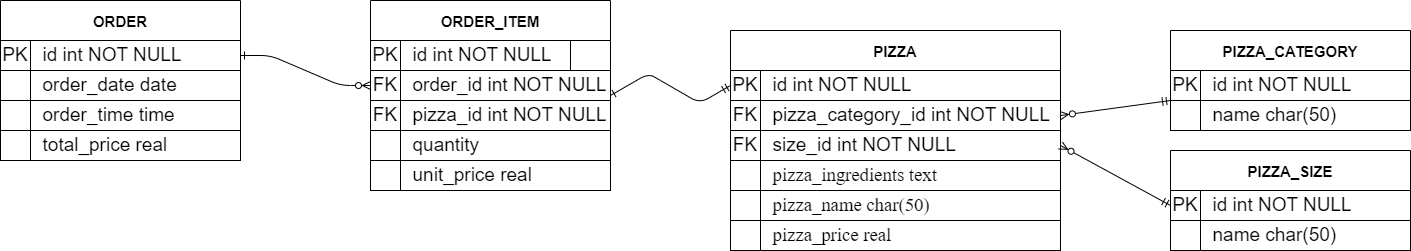

The diagram above was exported from draw.io. Its source (the exported page's mxGraphModel, read from the mxfile embedded in the PNG):
<mxGraphModel dx="1038" dy="579" grid="1" gridSize="10" guides="1" tooltips="1" connect="1" arrows="1" fold="1" page="1" pageScale="1" pageWidth="827" pageHeight="1169" math="0" shadow="0">
  <root>
    <mxCell id="WIyWlLk6GJQsqaUBKTNV-0" />
    <mxCell id="WIyWlLk6GJQsqaUBKTNV-1" parent="WIyWlLk6GJQsqaUBKTNV-0" />
    <mxCell id="VquBg-aRVrSRMNxJ67yR-0" value="ORDER" style="swimlane;fontSize=15;startSize=40;" parent="WIyWlLk6GJQsqaUBKTNV-1" vertex="1">
      <mxGeometry x="80" y="120" width="240" height="160" as="geometry">
        <mxRectangle x="50" y="330" width="170" height="30" as="alternateBounds" />
      </mxGeometry>
    </mxCell>
    <mxCell id="VquBg-aRVrSRMNxJ67yR-7" value="&amp;nbsp; id int NOT NULL" style="rounded=0;whiteSpace=wrap;html=1;fontSize=19;align=left;" parent="VquBg-aRVrSRMNxJ67yR-0" vertex="1">
      <mxGeometry x="30" y="40" width="170" height="30" as="geometry" />
    </mxCell>
    <mxCell id="VquBg-aRVrSRMNxJ67yR-8" value="&amp;nbsp; order_date" style="rounded=0;whiteSpace=wrap;html=1;fontSize=19;align=left;" parent="VquBg-aRVrSRMNxJ67yR-0" vertex="1">
      <mxGeometry x="30" y="70" width="170" height="30" as="geometry" />
    </mxCell>
    <mxCell id="VquBg-aRVrSRMNxJ67yR-9" value="&amp;nbsp; order_time" style="rounded=0;whiteSpace=wrap;html=1;fontSize=19;align=left;" parent="VquBg-aRVrSRMNxJ67yR-0" vertex="1">
      <mxGeometry x="30" y="100" width="170" height="30" as="geometry" />
    </mxCell>
    <mxCell id="VquBg-aRVrSRMNxJ67yR-10" value="&amp;nbsp; total_price real" style="rounded=0;whiteSpace=wrap;html=1;fontSize=19;align=left;" parent="VquBg-aRVrSRMNxJ67yR-0" vertex="1">
      <mxGeometry x="30" y="130" width="210" height="30" as="geometry" />
    </mxCell>
    <mxCell id="VquBg-aRVrSRMNxJ67yR-11" value="PK" style="rounded=0;whiteSpace=wrap;html=1;fontSize=19;" parent="VquBg-aRVrSRMNxJ67yR-0" vertex="1">
      <mxGeometry y="40" width="30" height="30" as="geometry" />
    </mxCell>
    <mxCell id="VquBg-aRVrSRMNxJ67yR-12" value="" style="rounded=0;whiteSpace=wrap;html=1;fontSize=19;" parent="VquBg-aRVrSRMNxJ67yR-0" vertex="1">
      <mxGeometry y="70" width="30" height="30" as="geometry" />
    </mxCell>
    <mxCell id="VquBg-aRVrSRMNxJ67yR-13" value="" style="rounded=0;whiteSpace=wrap;html=1;fontSize=19;" parent="VquBg-aRVrSRMNxJ67yR-0" vertex="1">
      <mxGeometry y="100" width="30" height="30" as="geometry" />
    </mxCell>
    <mxCell id="VquBg-aRVrSRMNxJ67yR-14" value="" style="rounded=0;whiteSpace=wrap;html=1;fontSize=19;" parent="VquBg-aRVrSRMNxJ67yR-0" vertex="1">
      <mxGeometry y="130" width="30" height="30" as="geometry" />
    </mxCell>
    <mxCell id="VquBg-aRVrSRMNxJ67yR-15" value="&amp;nbsp; id int NOT NULL" style="rounded=0;whiteSpace=wrap;html=1;fontSize=19;align=left;" parent="VquBg-aRVrSRMNxJ67yR-0" vertex="1">
      <mxGeometry x="30" y="40" width="210" height="30" as="geometry" />
    </mxCell>
    <mxCell id="VquBg-aRVrSRMNxJ67yR-16" value="&amp;nbsp; order_date date" style="rounded=0;whiteSpace=wrap;html=1;fontSize=19;align=left;" parent="VquBg-aRVrSRMNxJ67yR-0" vertex="1">
      <mxGeometry x="30" y="70" width="210" height="30" as="geometry" />
    </mxCell>
    <mxCell id="VquBg-aRVrSRMNxJ67yR-17" value="&amp;nbsp; order_time time" style="rounded=0;whiteSpace=wrap;html=1;fontSize=19;align=left;" parent="VquBg-aRVrSRMNxJ67yR-0" vertex="1">
      <mxGeometry x="30" y="100" width="210" height="30" as="geometry" />
    </mxCell>
    <mxCell id="VquBg-aRVrSRMNxJ67yR-18" value="ORDER_ITEM" style="swimlane;fontSize=15;startSize=40;" parent="WIyWlLk6GJQsqaUBKTNV-1" vertex="1">
      <mxGeometry x="450" y="120" width="240" height="190" as="geometry">
        <mxRectangle x="50" y="330" width="170" height="30" as="alternateBounds" />
      </mxGeometry>
    </mxCell>
    <mxCell id="VquBg-aRVrSRMNxJ67yR-19" value="&amp;nbsp; id int NOT NULL" style="rounded=0;whiteSpace=wrap;html=1;fontSize=19;align=left;" parent="VquBg-aRVrSRMNxJ67yR-18" vertex="1">
      <mxGeometry x="30" y="40" width="170" height="30" as="geometry" />
    </mxCell>
    <mxCell id="VquBg-aRVrSRMNxJ67yR-22" value="&amp;nbsp; unit_price real" style="rounded=0;whiteSpace=wrap;html=1;fontSize=19;align=left;" parent="VquBg-aRVrSRMNxJ67yR-18" vertex="1">
      <mxGeometry x="30" y="160" width="210" height="30" as="geometry" />
    </mxCell>
    <mxCell id="VquBg-aRVrSRMNxJ67yR-23" value="FK" style="rounded=0;whiteSpace=wrap;html=1;fontSize=19;" parent="VquBg-aRVrSRMNxJ67yR-18" vertex="1">
      <mxGeometry y="70" width="30" height="30" as="geometry" />
    </mxCell>
    <mxCell id="VquBg-aRVrSRMNxJ67yR-24" value="FK" style="rounded=0;whiteSpace=wrap;html=1;fontSize=19;" parent="VquBg-aRVrSRMNxJ67yR-18" vertex="1">
      <mxGeometry y="100" width="30" height="30" as="geometry" />
    </mxCell>
    <mxCell id="VquBg-aRVrSRMNxJ67yR-25" value="" style="rounded=0;whiteSpace=wrap;html=1;fontSize=19;" parent="VquBg-aRVrSRMNxJ67yR-18" vertex="1">
      <mxGeometry y="130" width="30" height="30" as="geometry" />
    </mxCell>
    <mxCell id="VquBg-aRVrSRMNxJ67yR-26" value="" style="rounded=0;whiteSpace=wrap;html=1;fontSize=19;" parent="VquBg-aRVrSRMNxJ67yR-18" vertex="1">
      <mxGeometry y="160" width="30" height="30" as="geometry" />
    </mxCell>
    <mxCell id="VquBg-aRVrSRMNxJ67yR-27" value="&amp;nbsp; order_id int NOT NULL" style="rounded=0;whiteSpace=wrap;html=1;fontSize=19;align=left;" parent="VquBg-aRVrSRMNxJ67yR-18" vertex="1">
      <mxGeometry x="30" y="70" width="210" height="30" as="geometry" />
    </mxCell>
    <mxCell id="VquBg-aRVrSRMNxJ67yR-28" value="&amp;nbsp; pizza_id int NOT NULL" style="rounded=0;whiteSpace=wrap;html=1;fontSize=19;align=left;" parent="VquBg-aRVrSRMNxJ67yR-18" vertex="1">
      <mxGeometry x="30" y="100" width="210" height="30" as="geometry" />
    </mxCell>
    <mxCell id="VquBg-aRVrSRMNxJ67yR-29" value="&amp;nbsp; quantity" style="rounded=0;whiteSpace=wrap;html=1;fontSize=19;align=left;" parent="VquBg-aRVrSRMNxJ67yR-18" vertex="1">
      <mxGeometry x="30" y="130" width="210" height="30" as="geometry" />
    </mxCell>
    <mxCell id="VquBg-aRVrSRMNxJ67yR-70" value="PK" style="rounded=0;whiteSpace=wrap;html=1;fontSize=19;" parent="VquBg-aRVrSRMNxJ67yR-18" vertex="1">
      <mxGeometry y="40" width="30" height="30" as="geometry" />
    </mxCell>
    <mxCell id="VquBg-aRVrSRMNxJ67yR-30" value="PIZZA" style="swimlane;fontSize=15;startSize=40;" parent="WIyWlLk6GJQsqaUBKTNV-1" vertex="1">
      <mxGeometry x="810" y="150" width="330" height="220" as="geometry">
        <mxRectangle x="50" y="330" width="170" height="30" as="alternateBounds" />
      </mxGeometry>
    </mxCell>
    <mxCell id="VquBg-aRVrSRMNxJ67yR-31" value="&amp;nbsp; id int NOT NULL" style="rounded=0;whiteSpace=wrap;html=1;fontSize=19;align=left;" parent="VquBg-aRVrSRMNxJ67yR-30" vertex="1">
      <mxGeometry x="30" y="40" width="170" height="30" as="geometry" />
    </mxCell>
    <mxCell id="VquBg-aRVrSRMNxJ67yR-32" value="&amp;nbsp; order_date" style="rounded=0;whiteSpace=wrap;html=1;fontSize=19;align=left;" parent="VquBg-aRVrSRMNxJ67yR-30" vertex="1">
      <mxGeometry x="30" y="70" width="170" height="30" as="geometry" />
    </mxCell>
    <mxCell id="VquBg-aRVrSRMNxJ67yR-33" value="&amp;nbsp; order_time" style="rounded=0;whiteSpace=wrap;html=1;fontSize=19;align=left;" parent="VquBg-aRVrSRMNxJ67yR-30" vertex="1">
      <mxGeometry x="30" y="100" width="170" height="30" as="geometry" />
    </mxCell>
    <mxCell id="VquBg-aRVrSRMNxJ67yR-34" value="&amp;nbsp; &lt;font face=&quot;Times New Roman, serif&quot;&gt;&lt;span style=&quot;font-size: 18.6667px;&quot;&gt;pizza_ingredients text&lt;/span&gt;&lt;/font&gt;" style="rounded=0;whiteSpace=wrap;html=1;fontSize=19;align=left;" parent="VquBg-aRVrSRMNxJ67yR-30" vertex="1">
      <mxGeometry x="30" y="130" width="300" height="30" as="geometry" />
    </mxCell>
    <mxCell id="VquBg-aRVrSRMNxJ67yR-35" value="PK" style="rounded=0;whiteSpace=wrap;html=1;fontSize=19;" parent="VquBg-aRVrSRMNxJ67yR-30" vertex="1">
      <mxGeometry y="40" width="30" height="30" as="geometry" />
    </mxCell>
    <mxCell id="VquBg-aRVrSRMNxJ67yR-36" value="FK" style="rounded=0;whiteSpace=wrap;html=1;fontSize=19;" parent="VquBg-aRVrSRMNxJ67yR-30" vertex="1">
      <mxGeometry y="70" width="30" height="30" as="geometry" />
    </mxCell>
    <mxCell id="VquBg-aRVrSRMNxJ67yR-37" value="FK" style="rounded=0;whiteSpace=wrap;html=1;fontSize=19;" parent="VquBg-aRVrSRMNxJ67yR-30" vertex="1">
      <mxGeometry y="100" width="30" height="30" as="geometry" />
    </mxCell>
    <mxCell id="VquBg-aRVrSRMNxJ67yR-38" value="" style="rounded=0;whiteSpace=wrap;html=1;fontSize=19;" parent="VquBg-aRVrSRMNxJ67yR-30" vertex="1">
      <mxGeometry y="130" width="30" height="30" as="geometry" />
    </mxCell>
    <mxCell id="VquBg-aRVrSRMNxJ67yR-39" value="&amp;nbsp; id int NOT NULL" style="rounded=0;whiteSpace=wrap;html=1;fontSize=19;align=left;" parent="VquBg-aRVrSRMNxJ67yR-30" vertex="1">
      <mxGeometry x="30" y="40" width="300" height="30" as="geometry" />
    </mxCell>
    <mxCell id="VquBg-aRVrSRMNxJ67yR-40" value="&amp;nbsp; pizza_category_id int NOT NULL" style="rounded=0;whiteSpace=wrap;html=1;fontSize=19;align=left;" parent="VquBg-aRVrSRMNxJ67yR-30" vertex="1">
      <mxGeometry x="30" y="70" width="300" height="30" as="geometry" />
    </mxCell>
    <mxCell id="VquBg-aRVrSRMNxJ67yR-41" value="&amp;nbsp; size_id int NOT NULL" style="rounded=0;whiteSpace=wrap;html=1;fontSize=19;align=left;" parent="VquBg-aRVrSRMNxJ67yR-30" vertex="1">
      <mxGeometry x="30" y="100" width="300" height="30" as="geometry" />
    </mxCell>
    <mxCell id="VquBg-aRVrSRMNxJ67yR-42" value="" style="rounded=0;whiteSpace=wrap;html=1;fontSize=19;" parent="VquBg-aRVrSRMNxJ67yR-30" vertex="1">
      <mxGeometry y="160" width="30" height="30" as="geometry" />
    </mxCell>
    <mxCell id="VquBg-aRVrSRMNxJ67yR-43" value="&amp;nbsp; &lt;font face=&quot;Times New Roman, serif&quot;&gt;&lt;span style=&quot;font-size: 18.6667px;&quot;&gt;pizza_name char(50)&lt;/span&gt;&lt;/font&gt;" style="rounded=0;whiteSpace=wrap;html=1;fontSize=19;align=left;" parent="VquBg-aRVrSRMNxJ67yR-30" vertex="1">
      <mxGeometry x="30" y="160" width="300" height="30" as="geometry" />
    </mxCell>
    <mxCell id="VquBg-aRVrSRMNxJ67yR-44" value="" style="rounded=0;whiteSpace=wrap;html=1;fontSize=19;" parent="VquBg-aRVrSRMNxJ67yR-30" vertex="1">
      <mxGeometry y="190" width="30" height="30" as="geometry" />
    </mxCell>
    <mxCell id="VquBg-aRVrSRMNxJ67yR-45" value="&lt;span style=&quot;color: rgba(0, 0, 0, 0); font-family: monospace; font-size: 0px;&quot;&gt;%3CmxGraphModel%3E%3Croot%3E%3CmxCell%20id%3D%220%22%2F%3E%3CmxCell%20id%3D%221%22%20parent%3D%220%22%2F%3E%3CmxCell%20id%3D%222%22%20value%3D%22%22%20style%3D%22edgeStyle%3DentityRelationEdgeStyle%3BendArrow%3DERzeroToMany%3BstartArrow%3DERone%3BendFill%3D1%3BstartFill%3D0%3B%22%20edge%3D%221%22%20parent%3D%221%22%3E%3CmxGeometry%20width%3D%22100%22%20height%3D%22100%22%20relative%3D%221%22%20as%3D%22geometry%22%3E%3CmxPoint%20x%3D%22370%22%20y%3D%22165%22%20as%3D%22sourcePoint%22%2F%3E%3CmxPoint%20x%3D%22450%22%20y%3D%22195%22%20as%3D%22targetPoint%22%2F%3E%3C%2FmxGeometry%3E%3C%2FmxCell%3E%3C%2Froot%3E%3C%2FmxGraphModel%3E&lt;/span&gt;&amp;nbsp; &lt;font face=&quot;Times New Roman, serif&quot;&gt;&lt;span style=&quot;font-size: 18.6667px;&quot;&gt;pizza_price real&lt;/span&gt;&lt;/font&gt;" style="rounded=0;whiteSpace=wrap;html=1;fontSize=19;align=left;" parent="VquBg-aRVrSRMNxJ67yR-30" vertex="1">
      <mxGeometry x="30" y="190" width="300" height="30" as="geometry" />
    </mxCell>
    <mxCell id="VquBg-aRVrSRMNxJ67yR-46" value="" style="edgeStyle=entityRelationEdgeStyle;endArrow=ERzeroToMany;startArrow=ERone;endFill=1;startFill=0;exitX=1;exitY=0.5;exitDx=0;exitDy=0;entryX=0;entryY=0.5;entryDx=0;entryDy=0;" parent="WIyWlLk6GJQsqaUBKTNV-1" source="VquBg-aRVrSRMNxJ67yR-15" target="VquBg-aRVrSRMNxJ67yR-23" edge="1">
      <mxGeometry width="100" height="100" relative="1" as="geometry">
        <mxPoint x="370" y="165" as="sourcePoint" />
        <mxPoint x="450" y="195" as="targetPoint" />
      </mxGeometry>
    </mxCell>
    <mxCell id="VquBg-aRVrSRMNxJ67yR-47" value="" style="edgeStyle=isometricEdgeStyle;endArrow=ERmandOne;startArrow=ERone;endFill=0;startFill=0;exitX=1;exitY=0.5;exitDx=0;exitDy=0;entryX=0;entryY=0.5;entryDx=0;entryDy=0;" parent="WIyWlLk6GJQsqaUBKTNV-1" source="VquBg-aRVrSRMNxJ67yR-18" target="VquBg-aRVrSRMNxJ67yR-35" edge="1">
      <mxGeometry width="100" height="100" relative="1" as="geometry">
        <mxPoint x="700" y="225" as="sourcePoint" />
        <mxPoint x="790" y="175" as="targetPoint" />
        <Array as="points">
          <mxPoint x="740" y="200" />
        </Array>
      </mxGeometry>
    </mxCell>
    <mxCell id="VquBg-aRVrSRMNxJ67yR-49" value="PIZZA_CATEGORY" style="swimlane;fontSize=15;startSize=40;" parent="WIyWlLk6GJQsqaUBKTNV-1" vertex="1">
      <mxGeometry x="1250" y="150" width="240" height="100" as="geometry">
        <mxRectangle x="50" y="330" width="170" height="30" as="alternateBounds" />
      </mxGeometry>
    </mxCell>
    <mxCell id="VquBg-aRVrSRMNxJ67yR-50" value="&amp;nbsp; id int NOT NULL" style="rounded=0;whiteSpace=wrap;html=1;fontSize=19;align=left;" parent="VquBg-aRVrSRMNxJ67yR-49" vertex="1">
      <mxGeometry x="30" y="40" width="170" height="30" as="geometry" />
    </mxCell>
    <mxCell id="VquBg-aRVrSRMNxJ67yR-53" value="&amp;nbsp; name char(50)" style="rounded=0;whiteSpace=wrap;html=1;fontSize=19;align=left;" parent="VquBg-aRVrSRMNxJ67yR-49" vertex="1">
      <mxGeometry x="30" y="70" width="210" height="30" as="geometry" />
    </mxCell>
    <mxCell id="VquBg-aRVrSRMNxJ67yR-54" value="PK" style="rounded=0;whiteSpace=wrap;html=1;fontSize=19;" parent="VquBg-aRVrSRMNxJ67yR-49" vertex="1">
      <mxGeometry y="40" width="30" height="30" as="geometry" />
    </mxCell>
    <mxCell id="VquBg-aRVrSRMNxJ67yR-57" value="" style="rounded=0;whiteSpace=wrap;html=1;fontSize=19;" parent="VquBg-aRVrSRMNxJ67yR-49" vertex="1">
      <mxGeometry y="70" width="30" height="30" as="geometry" />
    </mxCell>
    <mxCell id="VquBg-aRVrSRMNxJ67yR-58" value="&amp;nbsp; id int NOT NULL" style="rounded=0;whiteSpace=wrap;html=1;fontSize=19;align=left;" parent="VquBg-aRVrSRMNxJ67yR-49" vertex="1">
      <mxGeometry x="30" y="40" width="210" height="30" as="geometry" />
    </mxCell>
    <mxCell id="VquBg-aRVrSRMNxJ67yR-62" value="PIZZA_SIZE" style="swimlane;fontSize=15;startSize=40;" parent="WIyWlLk6GJQsqaUBKTNV-1" vertex="1">
      <mxGeometry x="1250" y="270" width="240" height="100" as="geometry">
        <mxRectangle x="50" y="330" width="170" height="30" as="alternateBounds" />
      </mxGeometry>
    </mxCell>
    <mxCell id="VquBg-aRVrSRMNxJ67yR-63" value="&amp;nbsp; id int NOT NULL" style="rounded=0;whiteSpace=wrap;html=1;fontSize=19;align=left;" parent="VquBg-aRVrSRMNxJ67yR-62" vertex="1">
      <mxGeometry x="30" y="40" width="170" height="30" as="geometry" />
    </mxCell>
    <mxCell id="VquBg-aRVrSRMNxJ67yR-64" value="&amp;nbsp; name char(50)" style="rounded=0;whiteSpace=wrap;html=1;fontSize=19;align=left;" parent="VquBg-aRVrSRMNxJ67yR-62" vertex="1">
      <mxGeometry x="30" y="70" width="210" height="30" as="geometry" />
    </mxCell>
    <mxCell id="VquBg-aRVrSRMNxJ67yR-65" value="PK" style="rounded=0;whiteSpace=wrap;html=1;fontSize=19;" parent="VquBg-aRVrSRMNxJ67yR-62" vertex="1">
      <mxGeometry y="40" width="30" height="30" as="geometry" />
    </mxCell>
    <mxCell id="VquBg-aRVrSRMNxJ67yR-66" value="" style="rounded=0;whiteSpace=wrap;html=1;fontSize=19;" parent="VquBg-aRVrSRMNxJ67yR-62" vertex="1">
      <mxGeometry y="70" width="30" height="30" as="geometry" />
    </mxCell>
    <mxCell id="VquBg-aRVrSRMNxJ67yR-67" value="&amp;nbsp; id int NOT NULL" style="rounded=0;whiteSpace=wrap;html=1;fontSize=19;align=left;" parent="VquBg-aRVrSRMNxJ67yR-62" vertex="1">
      <mxGeometry x="30" y="40" width="210" height="30" as="geometry" />
    </mxCell>
    <mxCell id="VquBg-aRVrSRMNxJ67yR-68" value="" style="endArrow=ERzeroToMany;html=1;rounded=0;fontSize=19;startArrow=ERmandOne;startFill=0;endFill=0;exitX=0;exitY=0.5;exitDx=0;exitDy=0;" parent="WIyWlLk6GJQsqaUBKTNV-1" source="VquBg-aRVrSRMNxJ67yR-65" edge="1">
      <mxGeometry width="50" height="50" relative="1" as="geometry">
        <mxPoint x="1180" y="350" as="sourcePoint" />
        <mxPoint x="1140" y="265" as="targetPoint" />
      </mxGeometry>
    </mxCell>
    <mxCell id="VquBg-aRVrSRMNxJ67yR-61" value="" style="endArrow=ERzeroToMany;html=1;rounded=0;fontSize=19;startArrow=ERmandOne;startFill=0;endFill=0;entryX=1;entryY=0.5;entryDx=0;entryDy=0;exitX=0;exitY=0;exitDx=0;exitDy=0;" parent="WIyWlLk6GJQsqaUBKTNV-1" target="VquBg-aRVrSRMNxJ67yR-40" edge="1" source="VquBg-aRVrSRMNxJ67yR-57">
      <mxGeometry width="50" height="50" relative="1" as="geometry">
        <mxPoint x="1140" y="240" as="sourcePoint" />
        <mxPoint x="1280" y="300" as="targetPoint" />
      </mxGeometry>
    </mxCell>
  </root>
</mxGraphModel>